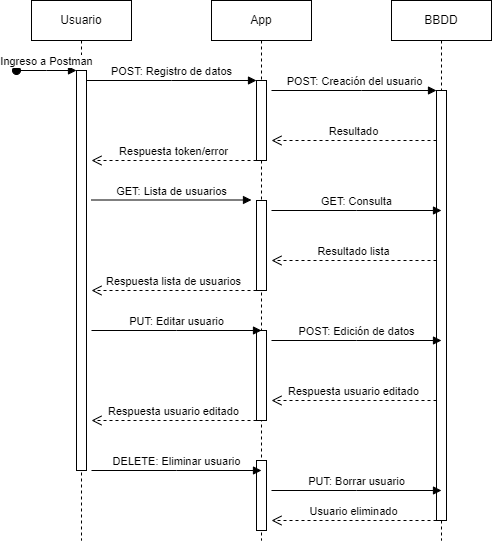

The diagram above was exported from draw.io. Its source (the exported page's mxGraphModel, read from the mxfile embedded in the PNG):
<mxGraphModel dx="1393" dy="766" grid="1" gridSize="10" guides="1" tooltips="1" connect="1" arrows="1" fold="1" page="1" pageScale="1" pageWidth="850" pageHeight="1100" math="0" shadow="0">
  <root>
    <mxCell id="0" />
    <mxCell id="1" parent="0" />
    <mxCell id="aM9ryv3xv72pqoxQDRHE-1" value="Usuario" style="shape=umlLifeline;perimeter=lifelinePerimeter;whiteSpace=wrap;html=1;container=0;dropTarget=0;collapsible=0;recursiveResize=0;outlineConnect=0;portConstraint=eastwest;newEdgeStyle={&quot;edgeStyle&quot;:&quot;elbowEdgeStyle&quot;,&quot;elbow&quot;:&quot;vertical&quot;,&quot;curved&quot;:0,&quot;rounded&quot;:0};" parent="1" vertex="1">
      <mxGeometry x="40" y="40" width="100" height="540" as="geometry" />
    </mxCell>
    <mxCell id="aM9ryv3xv72pqoxQDRHE-2" value="" style="html=1;points=[];perimeter=orthogonalPerimeter;outlineConnect=0;targetShapes=umlLifeline;portConstraint=eastwest;newEdgeStyle={&quot;edgeStyle&quot;:&quot;elbowEdgeStyle&quot;,&quot;elbow&quot;:&quot;vertical&quot;,&quot;curved&quot;:0,&quot;rounded&quot;:0};" parent="aM9ryv3xv72pqoxQDRHE-1" vertex="1">
      <mxGeometry x="45" y="70" width="10" height="400" as="geometry" />
    </mxCell>
    <mxCell id="aM9ryv3xv72pqoxQDRHE-3" value="Ingreso a Postman" style="html=1;verticalAlign=bottom;startArrow=oval;endArrow=block;startSize=8;edgeStyle=elbowEdgeStyle;elbow=vertical;curved=0;rounded=0;" parent="aM9ryv3xv72pqoxQDRHE-1" target="aM9ryv3xv72pqoxQDRHE-2" edge="1">
      <mxGeometry relative="1" as="geometry">
        <mxPoint x="-15" y="70" as="sourcePoint" />
      </mxGeometry>
    </mxCell>
    <mxCell id="aM9ryv3xv72pqoxQDRHE-5" value="App" style="shape=umlLifeline;perimeter=lifelinePerimeter;whiteSpace=wrap;html=1;container=0;dropTarget=0;collapsible=0;recursiveResize=0;outlineConnect=0;portConstraint=eastwest;newEdgeStyle={&quot;edgeStyle&quot;:&quot;elbowEdgeStyle&quot;,&quot;elbow&quot;:&quot;vertical&quot;,&quot;curved&quot;:0,&quot;rounded&quot;:0};" parent="1" vertex="1">
      <mxGeometry x="220" y="40" width="100" height="540" as="geometry" />
    </mxCell>
    <mxCell id="aM9ryv3xv72pqoxQDRHE-6" value="" style="html=1;points=[];perimeter=orthogonalPerimeter;outlineConnect=0;targetShapes=umlLifeline;portConstraint=eastwest;newEdgeStyle={&quot;edgeStyle&quot;:&quot;elbowEdgeStyle&quot;,&quot;elbow&quot;:&quot;vertical&quot;,&quot;curved&quot;:0,&quot;rounded&quot;:0};" parent="aM9ryv3xv72pqoxQDRHE-5" vertex="1">
      <mxGeometry x="45" y="80" width="10" height="80" as="geometry" />
    </mxCell>
    <mxCell id="0vnfKAZ-RQBg3fhA4Wvz-3" value="" style="html=1;points=[];perimeter=orthogonalPerimeter;outlineConnect=0;targetShapes=umlLifeline;portConstraint=eastwest;newEdgeStyle={&quot;edgeStyle&quot;:&quot;elbowEdgeStyle&quot;,&quot;elbow&quot;:&quot;vertical&quot;,&quot;curved&quot;:0,&quot;rounded&quot;:0};" parent="aM9ryv3xv72pqoxQDRHE-5" vertex="1">
      <mxGeometry x="45" y="200" width="10" height="90" as="geometry" />
    </mxCell>
    <mxCell id="N2c2eYhrgGzKaImutedF-1" value="" style="html=1;points=[];perimeter=orthogonalPerimeter;outlineConnect=0;targetShapes=umlLifeline;portConstraint=eastwest;newEdgeStyle={&quot;edgeStyle&quot;:&quot;elbowEdgeStyle&quot;,&quot;elbow&quot;:&quot;vertical&quot;,&quot;curved&quot;:0,&quot;rounded&quot;:0};" vertex="1" parent="aM9ryv3xv72pqoxQDRHE-5">
      <mxGeometry x="45" y="330" width="10" height="90" as="geometry" />
    </mxCell>
    <mxCell id="N2c2eYhrgGzKaImutedF-2" value="" style="html=1;points=[];perimeter=orthogonalPerimeter;outlineConnect=0;targetShapes=umlLifeline;portConstraint=eastwest;newEdgeStyle={&quot;edgeStyle&quot;:&quot;elbowEdgeStyle&quot;,&quot;elbow&quot;:&quot;vertical&quot;,&quot;curved&quot;:0,&quot;rounded&quot;:0};" vertex="1" parent="aM9ryv3xv72pqoxQDRHE-5">
      <mxGeometry x="45" y="460" width="10" height="70" as="geometry" />
    </mxCell>
    <mxCell id="aM9ryv3xv72pqoxQDRHE-7" value="POST: Registro de datos" style="html=1;verticalAlign=bottom;endArrow=block;edgeStyle=elbowEdgeStyle;elbow=vertical;curved=0;rounded=0;" parent="1" source="aM9ryv3xv72pqoxQDRHE-2" target="aM9ryv3xv72pqoxQDRHE-6" edge="1">
      <mxGeometry relative="1" as="geometry">
        <mxPoint x="195" y="130" as="sourcePoint" />
        <Array as="points">
          <mxPoint x="180" y="120" />
        </Array>
      </mxGeometry>
    </mxCell>
    <mxCell id="g0y47lv_2F6jhjeiHz5X-2" value="BBDD" style="shape=umlLifeline;perimeter=lifelinePerimeter;whiteSpace=wrap;html=1;container=0;dropTarget=0;collapsible=0;recursiveResize=0;outlineConnect=0;portConstraint=eastwest;newEdgeStyle={&quot;edgeStyle&quot;:&quot;elbowEdgeStyle&quot;,&quot;elbow&quot;:&quot;vertical&quot;,&quot;curved&quot;:0,&quot;rounded&quot;:0};" parent="1" vertex="1">
      <mxGeometry x="400" y="40" width="100" height="540" as="geometry" />
    </mxCell>
    <mxCell id="g0y47lv_2F6jhjeiHz5X-3" value="" style="html=1;points=[];perimeter=orthogonalPerimeter;outlineConnect=0;targetShapes=umlLifeline;portConstraint=eastwest;newEdgeStyle={&quot;edgeStyle&quot;:&quot;elbowEdgeStyle&quot;,&quot;elbow&quot;:&quot;vertical&quot;,&quot;curved&quot;:0,&quot;rounded&quot;:0};" parent="g0y47lv_2F6jhjeiHz5X-2" vertex="1">
      <mxGeometry x="45" y="90" width="10" height="430" as="geometry" />
    </mxCell>
    <mxCell id="g0y47lv_2F6jhjeiHz5X-5" value="POST: Creación del usuario" style="html=1;verticalAlign=bottom;endArrow=block;edgeStyle=elbowEdgeStyle;elbow=vertical;curved=0;rounded=0;" parent="1" target="g0y47lv_2F6jhjeiHz5X-3" edge="1">
      <mxGeometry relative="1" as="geometry">
        <mxPoint x="280" y="130" as="sourcePoint" />
        <Array as="points">
          <mxPoint x="370" y="130" />
        </Array>
        <mxPoint x="440" y="130" as="targetPoint" />
        <mxPoint as="offset" />
      </mxGeometry>
    </mxCell>
    <mxCell id="0vnfKAZ-RQBg3fhA4Wvz-1" value="Resultado" style="html=1;verticalAlign=bottom;endArrow=open;dashed=1;endSize=8;edgeStyle=elbowEdgeStyle;elbow=vertical;curved=0;rounded=0;" parent="1" source="g0y47lv_2F6jhjeiHz5X-3" edge="1">
      <mxGeometry relative="1" as="geometry">
        <mxPoint x="280" y="180" as="targetPoint" />
        <Array as="points">
          <mxPoint x="440" y="180" />
        </Array>
        <mxPoint x="520" y="180" as="sourcePoint" />
      </mxGeometry>
    </mxCell>
    <mxCell id="0vnfKAZ-RQBg3fhA4Wvz-2" value="Respuesta token/error" style="html=1;verticalAlign=bottom;endArrow=open;dashed=1;endSize=8;edgeStyle=elbowEdgeStyle;elbow=vertical;curved=0;rounded=0;" parent="1" edge="1">
      <mxGeometry relative="1" as="geometry">
        <mxPoint x="100" y="200" as="targetPoint" />
        <Array as="points">
          <mxPoint x="260" y="200" />
        </Array>
        <mxPoint x="265" y="200" as="sourcePoint" />
      </mxGeometry>
    </mxCell>
    <mxCell id="0vnfKAZ-RQBg3fhA4Wvz-4" value="GET: Lista de usuarios" style="html=1;verticalAlign=bottom;endArrow=block;edgeStyle=elbowEdgeStyle;elbow=vertical;curved=0;rounded=0;" parent="1" edge="1">
      <mxGeometry relative="1" as="geometry">
        <mxPoint x="100" y="239.5" as="sourcePoint" />
        <Array as="points">
          <mxPoint x="185" y="239.5" />
        </Array>
        <mxPoint x="260" y="240" as="targetPoint" />
      </mxGeometry>
    </mxCell>
    <mxCell id="0vnfKAZ-RQBg3fhA4Wvz-5" value="GET: Consulta" style="html=1;verticalAlign=bottom;endArrow=block;edgeStyle=elbowEdgeStyle;elbow=vertical;curved=0;rounded=0;" parent="1" edge="1">
      <mxGeometry relative="1" as="geometry">
        <mxPoint x="280" y="250" as="sourcePoint" />
        <Array as="points">
          <mxPoint x="365" y="250" />
        </Array>
        <mxPoint x="450" y="250" as="targetPoint" />
      </mxGeometry>
    </mxCell>
    <mxCell id="0vnfKAZ-RQBg3fhA4Wvz-7" value="Resultado lista" style="html=1;verticalAlign=bottom;endArrow=open;dashed=1;endSize=8;edgeStyle=elbowEdgeStyle;elbow=vertical;curved=0;rounded=0;" parent="1" edge="1">
      <mxGeometry relative="1" as="geometry">
        <mxPoint x="280" y="300" as="targetPoint" />
        <Array as="points">
          <mxPoint x="440" y="300" />
        </Array>
        <mxPoint x="445" y="300" as="sourcePoint" />
      </mxGeometry>
    </mxCell>
    <mxCell id="0vnfKAZ-RQBg3fhA4Wvz-8" value="Respuesta lista de usuarios" style="html=1;verticalAlign=bottom;endArrow=open;dashed=1;endSize=8;edgeStyle=elbowEdgeStyle;elbow=vertical;curved=0;rounded=0;" parent="1" edge="1">
      <mxGeometry relative="1" as="geometry">
        <mxPoint x="100" y="330" as="targetPoint" />
        <Array as="points">
          <mxPoint x="260" y="330" />
        </Array>
        <mxPoint x="265" y="330" as="sourcePoint" />
      </mxGeometry>
    </mxCell>
    <mxCell id="N2c2eYhrgGzKaImutedF-3" value="PUT: Editar usuario" style="html=1;verticalAlign=bottom;endArrow=block;edgeStyle=elbowEdgeStyle;elbow=vertical;curved=0;rounded=0;" edge="1" parent="1">
      <mxGeometry relative="1" as="geometry">
        <mxPoint x="100" y="370" as="sourcePoint" />
        <Array as="points">
          <mxPoint x="185" y="370" />
        </Array>
        <mxPoint x="270" y="370" as="targetPoint" />
      </mxGeometry>
    </mxCell>
    <mxCell id="N2c2eYhrgGzKaImutedF-4" value="POST: Edición de datos" style="html=1;verticalAlign=bottom;endArrow=block;edgeStyle=elbowEdgeStyle;elbow=vertical;curved=0;rounded=0;" edge="1" parent="1">
      <mxGeometry relative="1" as="geometry">
        <mxPoint x="280" y="380" as="sourcePoint" />
        <Array as="points">
          <mxPoint x="365" y="380" />
        </Array>
        <mxPoint x="450" y="380" as="targetPoint" />
      </mxGeometry>
    </mxCell>
    <mxCell id="N2c2eYhrgGzKaImutedF-5" value="Respuesta usuario editado" style="html=1;verticalAlign=bottom;endArrow=open;dashed=1;endSize=8;edgeStyle=elbowEdgeStyle;elbow=vertical;curved=0;rounded=0;" edge="1" parent="1">
      <mxGeometry relative="1" as="geometry">
        <mxPoint x="280" y="440" as="targetPoint" />
        <Array as="points">
          <mxPoint x="440" y="440" />
        </Array>
        <mxPoint x="445" y="440" as="sourcePoint" />
      </mxGeometry>
    </mxCell>
    <mxCell id="N2c2eYhrgGzKaImutedF-7" value="Respuesta usuario editado" style="html=1;verticalAlign=bottom;endArrow=open;dashed=1;endSize=8;edgeStyle=elbowEdgeStyle;elbow=vertical;curved=0;rounded=0;" edge="1" parent="1">
      <mxGeometry relative="1" as="geometry">
        <mxPoint x="100" y="460" as="targetPoint" />
        <Array as="points">
          <mxPoint x="260" y="460" />
        </Array>
        <mxPoint x="265" y="460" as="sourcePoint" />
      </mxGeometry>
    </mxCell>
    <mxCell id="N2c2eYhrgGzKaImutedF-8" value="DELETE: Eliminar usuario" style="html=1;verticalAlign=bottom;endArrow=block;edgeStyle=elbowEdgeStyle;elbow=vertical;curved=0;rounded=0;" edge="1" parent="1">
      <mxGeometry relative="1" as="geometry">
        <mxPoint x="100" y="510" as="sourcePoint" />
        <Array as="points">
          <mxPoint x="185" y="510" />
        </Array>
        <mxPoint x="270" y="510" as="targetPoint" />
      </mxGeometry>
    </mxCell>
    <mxCell id="N2c2eYhrgGzKaImutedF-9" value="PUT: Borrar usuario" style="html=1;verticalAlign=bottom;endArrow=block;edgeStyle=elbowEdgeStyle;elbow=vertical;curved=0;rounded=0;" edge="1" parent="1">
      <mxGeometry relative="1" as="geometry">
        <mxPoint x="280" y="530" as="sourcePoint" />
        <Array as="points">
          <mxPoint x="365" y="530" />
        </Array>
        <mxPoint x="450" y="530" as="targetPoint" />
      </mxGeometry>
    </mxCell>
    <mxCell id="N2c2eYhrgGzKaImutedF-10" value="Usuario eliminado" style="html=1;verticalAlign=bottom;endArrow=open;dashed=1;endSize=8;edgeStyle=elbowEdgeStyle;elbow=vertical;curved=0;rounded=0;" edge="1" parent="1">
      <mxGeometry relative="1" as="geometry">
        <mxPoint x="280" y="560" as="targetPoint" />
        <Array as="points">
          <mxPoint x="440" y="560" />
        </Array>
        <mxPoint x="445" y="560" as="sourcePoint" />
      </mxGeometry>
    </mxCell>
  </root>
</mxGraphModel>